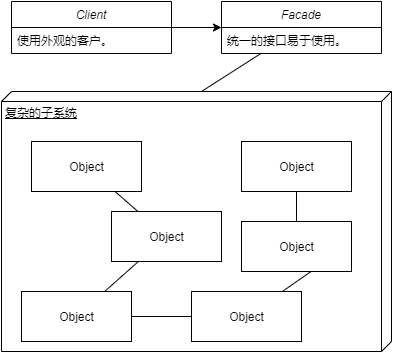

The diagram above was exported from draw.io. Its source (the exported page's mxGraphModel, read from the mxfile embedded in the PNG):
<mxGraphModel dx="1278" dy="995" grid="1" gridSize="10" guides="1" tooltips="1" connect="1" arrows="1" fold="1" page="1" pageScale="1" pageWidth="827" pageHeight="1169" math="0" shadow="0">
  <root>
    <mxCell id="WIyWlLk6GJQsqaUBKTNV-0" />
    <mxCell id="WIyWlLk6GJQsqaUBKTNV-1" parent="WIyWlLk6GJQsqaUBKTNV-0" />
    <mxCell id="wC1RnqYNAqP9apNSF60a-34" style="edgeStyle=none;rounded=0;orthogonalLoop=1;jettySize=auto;html=1;entryX=0;entryY=0.5;entryDx=0;entryDy=0;endArrow=classic;endFill=1;" edge="1" parent="WIyWlLk6GJQsqaUBKTNV-1" source="zkfFHV4jXpPFQw0GAbJ--0" target="wC1RnqYNAqP9apNSF60a-7">
      <mxGeometry relative="1" as="geometry" />
    </mxCell>
    <mxCell id="zkfFHV4jXpPFQw0GAbJ--0" value="Client" style="swimlane;fontStyle=2;align=center;verticalAlign=top;childLayout=stackLayout;horizontal=1;startSize=26;horizontalStack=0;resizeParent=1;resizeLast=0;collapsible=1;marginBottom=0;rounded=0;shadow=0;strokeWidth=1;" parent="WIyWlLk6GJQsqaUBKTNV-1" vertex="1">
      <mxGeometry x="100" y="100" width="160" height="52" as="geometry">
        <mxRectangle x="230" y="140" width="160" height="26" as="alternateBounds" />
      </mxGeometry>
    </mxCell>
    <mxCell id="zkfFHV4jXpPFQw0GAbJ--5" value="使用外观的客户。" style="text;align=left;verticalAlign=top;spacingLeft=4;spacingRight=4;overflow=hidden;rotatable=0;points=[[0,0.5],[1,0.5]];portConstraint=eastwest;" parent="zkfFHV4jXpPFQw0GAbJ--0" vertex="1">
      <mxGeometry y="26" width="160" height="26" as="geometry" />
    </mxCell>
    <mxCell id="wC1RnqYNAqP9apNSF60a-32" style="edgeStyle=none;rounded=0;orthogonalLoop=1;jettySize=auto;html=1;entryX=0;entryY=0;entryDx=0;entryDy=190;entryPerimeter=0;endArrow=none;endFill=0;" edge="1" parent="WIyWlLk6GJQsqaUBKTNV-1" source="wC1RnqYNAqP9apNSF60a-7" target="wC1RnqYNAqP9apNSF60a-11">
      <mxGeometry relative="1" as="geometry" />
    </mxCell>
    <mxCell id="wC1RnqYNAqP9apNSF60a-7" value="Facade" style="swimlane;fontStyle=2;align=center;verticalAlign=top;childLayout=stackLayout;horizontal=1;startSize=26;horizontalStack=0;resizeParent=1;resizeLast=0;collapsible=1;marginBottom=0;rounded=0;shadow=0;strokeWidth=1;" vertex="1" parent="WIyWlLk6GJQsqaUBKTNV-1">
      <mxGeometry x="310" y="100" width="160" height="52" as="geometry">
        <mxRectangle x="230" y="140" width="160" height="26" as="alternateBounds" />
      </mxGeometry>
    </mxCell>
    <mxCell id="wC1RnqYNAqP9apNSF60a-8" value="统一的接口易于使用。" style="text;align=left;verticalAlign=top;spacingLeft=4;spacingRight=4;overflow=hidden;rotatable=0;points=[[0,0.5],[1,0.5]];portConstraint=eastwest;" vertex="1" parent="wC1RnqYNAqP9apNSF60a-7">
      <mxGeometry y="26" width="160" height="26" as="geometry" />
    </mxCell>
    <mxCell id="wC1RnqYNAqP9apNSF60a-11" value="复杂的子系统" style="verticalAlign=top;align=left;spacingTop=8;spacingLeft=2;spacingRight=12;shape=cube;size=10;direction=south;fontStyle=4;html=1;" vertex="1" parent="WIyWlLk6GJQsqaUBKTNV-1">
      <mxGeometry x="90" y="190" width="390" height="260" as="geometry" />
    </mxCell>
    <mxCell id="wC1RnqYNAqP9apNSF60a-25" style="rounded=0;orthogonalLoop=1;jettySize=auto;html=1;endArrow=none;endFill=0;" edge="1" parent="WIyWlLk6GJQsqaUBKTNV-1" source="wC1RnqYNAqP9apNSF60a-14" target="wC1RnqYNAqP9apNSF60a-20">
      <mxGeometry relative="1" as="geometry" />
    </mxCell>
    <mxCell id="wC1RnqYNAqP9apNSF60a-14" value="Object" style="html=1;" vertex="1" parent="WIyWlLk6GJQsqaUBKTNV-1">
      <mxGeometry x="120" y="240" width="110" height="50" as="geometry" />
    </mxCell>
    <mxCell id="wC1RnqYNAqP9apNSF60a-20" value="Object" style="html=1;" vertex="1" parent="WIyWlLk6GJQsqaUBKTNV-1">
      <mxGeometry x="200" y="310" width="110" height="50" as="geometry" />
    </mxCell>
    <mxCell id="wC1RnqYNAqP9apNSF60a-26" style="edgeStyle=none;rounded=0;orthogonalLoop=1;jettySize=auto;html=1;endArrow=none;endFill=0;" edge="1" parent="WIyWlLk6GJQsqaUBKTNV-1" source="wC1RnqYNAqP9apNSF60a-21" target="wC1RnqYNAqP9apNSF60a-20">
      <mxGeometry relative="1" as="geometry" />
    </mxCell>
    <mxCell id="wC1RnqYNAqP9apNSF60a-21" value="Object" style="html=1;" vertex="1" parent="WIyWlLk6GJQsqaUBKTNV-1">
      <mxGeometry x="110" y="390" width="110" height="50" as="geometry" />
    </mxCell>
    <mxCell id="wC1RnqYNAqP9apNSF60a-27" style="edgeStyle=none;rounded=0;orthogonalLoop=1;jettySize=auto;html=1;endArrow=none;endFill=0;" edge="1" parent="WIyWlLk6GJQsqaUBKTNV-1" source="wC1RnqYNAqP9apNSF60a-22" target="wC1RnqYNAqP9apNSF60a-21">
      <mxGeometry relative="1" as="geometry" />
    </mxCell>
    <mxCell id="wC1RnqYNAqP9apNSF60a-28" style="edgeStyle=none;rounded=0;orthogonalLoop=1;jettySize=auto;html=1;entryX=0.645;entryY=0.98;entryDx=0;entryDy=0;entryPerimeter=0;endArrow=none;endFill=0;" edge="1" parent="WIyWlLk6GJQsqaUBKTNV-1" source="wC1RnqYNAqP9apNSF60a-22" target="wC1RnqYNAqP9apNSF60a-24">
      <mxGeometry relative="1" as="geometry" />
    </mxCell>
    <mxCell id="wC1RnqYNAqP9apNSF60a-22" value="Object" style="html=1;" vertex="1" parent="WIyWlLk6GJQsqaUBKTNV-1">
      <mxGeometry x="280" y="390" width="110" height="50" as="geometry" />
    </mxCell>
    <mxCell id="wC1RnqYNAqP9apNSF60a-29" style="edgeStyle=none;rounded=0;orthogonalLoop=1;jettySize=auto;html=1;endArrow=none;endFill=0;" edge="1" parent="WIyWlLk6GJQsqaUBKTNV-1" source="wC1RnqYNAqP9apNSF60a-23" target="wC1RnqYNAqP9apNSF60a-24">
      <mxGeometry relative="1" as="geometry" />
    </mxCell>
    <mxCell id="wC1RnqYNAqP9apNSF60a-23" value="Object" style="html=1;" vertex="1" parent="WIyWlLk6GJQsqaUBKTNV-1">
      <mxGeometry x="330" y="240" width="110" height="50" as="geometry" />
    </mxCell>
    <mxCell id="wC1RnqYNAqP9apNSF60a-24" value="Object" style="html=1;" vertex="1" parent="WIyWlLk6GJQsqaUBKTNV-1">
      <mxGeometry x="330" y="320" width="110" height="50" as="geometry" />
    </mxCell>
  </root>
</mxGraphModel>